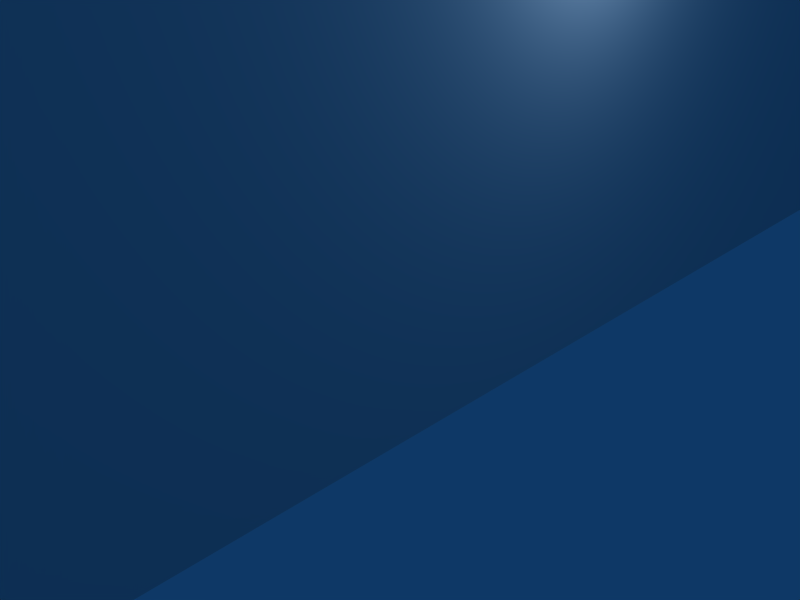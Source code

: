 # Source: lapide.blend  (saved by Blender 2.44.0; exported with 4.5.12 LTS)
import bpy
from mathutils import Matrix  # noqa: F401  (used for matrix-valued properties, if any)

bpy.ops.wm.read_factory_settings(use_empty=True)
scene = bpy.context.scene
scene.name = 'Scene'

# ---- collections
col_collection_1 = bpy.data.collections.new('Collection 1'); scene.collection.children.link(col_collection_1)

# ---- materials (node trees are filled in below, after node groups)
mat_material2 = bpy.data.materials.new('Material2')
mat_material2.alpha_threshold = 0.0
mat_material2.roughness = 0.5
mat_material2.line_color = (0.0, 0.0, 0.0, 1.0)

# ---- material node trees

# ---- world
world_world = bpy.data.worlds.new('World'); scene.world = world_world
world_world.color = (0.05656, 0.2208, 0.4)
world_world.use_sun_shadow = False
world_world.sun_shadow_jitter_overblur = 0.0
world_world.cycles.sampling_method = 'MANUAL'
world_world.cycles.sample_map_resolution = 256

# ---- cameras
cam_camera = bpy.data.cameras.new('Camera')
cam_camera.passepartout_alpha = 0.2
cam_camera.clip_end = 100.0
cam_camera.lens = 35.0
cam_camera.ortho_scale = 7.314
cam_camera.show_passepartout = False
cam_camera.show_safe_areas = True
cam_camera.dof.focus_distance = 0.0
cam_camera.dof.aperture_fstop = 128.0

# ---- lights
light_spot = bpy.data.lights.new('Spot', 'POINT')
light_spot.transmission_factor = 0.0
light_spot.cutoff_distance = 30.0
light_spot.energy = 100.0
light_spot.shadow_buffer_clip_start = 1.001
light_spot.shadow_soft_size = 1.0
light_spot.shadow_maximum_resolution = 0.006
light_spot.use_absolute_resolution = True
light_spot.cycles.use_multiple_importance_sampling = False

# ---- meshes
me_cube = bpy.data.meshes.new('Cube')
me_cube.from_pydata([(1.0, 1.0, -1.0), (1.0, -1.0, -1.0), (-1.0, -1.0, -1.0), (-1.0, 1.0, -1.0), (1.0, 1.0, 0.1568), (1.0, -1.0, 0.1568), (-1.0, -1.0, 0.1568), (-1.0, 1.0, 0.1568), (0.9469, 1.0, 0.4335), (0.9469, -1.0, 0.4335), (-0.9469, 1.0, 0.4335), (-0.9469, -1.0, 0.4335), (0.7832, -1.0, 0.6443), (0.7832, 1.0, 0.6443), (-0.7832, 1.0, 0.6443), (-0.7832, -1.0, 0.6443), (0.3867, 1.0, 0.8551), (0.3867, -1.0, 0.8551), (-0.3867, 1.0, 0.8551), (-0.3867, -1.0, 0.8551)], [], [(0, 1, 2, 3), (0, 4, 5, 1), (1, 5, 6, 2), (2, 6, 7, 3), (4, 0, 3, 7), (5, 4, 8, 9), (4, 7, 10, 8), (6, 5, 9, 11), (7, 6, 11, 10), (9, 8, 13, 12), (8, 10, 14, 13), (11, 9, 12, 15), (10, 11, 15, 14), (12, 13, 16, 17), (13, 14, 18, 16), (15, 12, 17, 19), (14, 15, 19, 18), (16, 18, 19, 17)])
_uv = me_cube.uv_layers.new(name='UVTex')
_uv.uv.foreach_set('vector', [0.4137, 0.01809, 0.6817, 0.01809, 0.6817, 0.9652, 0.4137, 0.9652, 0.3325, 0.07333, 0.3325, 0.6335, 0.6066, 0.6335, 0.6066, 0.07333, 0.9763, 0.1073, 0.9789, 0.6451, 0.0493, 0.6497, 0.04665, 0.1119, 0.6066, 0.07333, 0.6066, 0.6335, 0.3325, 0.6335, 0.3325, 0.07333, 0.9845, 0.6459, 0.9819, 0.1081, 0.05228, 0.1127, 0.05493, 0.6505, 0.6066, 0.6335, 0.3325, 0.6335, 0.3325, 0.7675, 0.6066, 0.7675, 0.9845, 0.6459, 0.05493, 0.6505, 0.08023, 0.779, 0.9605, 0.7747, 0.0493, 0.6497, 0.9789, 0.6451, 0.9549, 0.7738, 0.0746, 0.7782, 0.3325, 0.6335, 0.6066, 0.6335, 0.6066, 0.7675, 0.3325, 0.7675, 0.6066, 0.7675, 0.3325, 0.7675, 0.3325, 0.8696, 0.6066, 0.8696, 0.9605, 0.7747, 0.08023, 0.779, 0.1568, 0.8767, 0.8849, 0.873, 0.0746, 0.7782, 0.9549, 0.7738, 0.8793, 0.8722, 0.1512, 0.8758, 0.3325, 0.7675, 0.6066, 0.7675, 0.6066, 0.8696, 0.3325, 0.8696, 0.6066, 0.8696, 0.3325, 0.8696, 0.3325, 0.9717, 0.6066, 0.9717, 0.8849, 0.873, 0.1568, 0.8767, 0.3416, 0.9738, 0.7011, 0.972, 0.1512, 0.8758, 0.8793, 0.8722, 0.6955, 0.9711, 0.336, 0.9729, 0.3325, 0.8696, 0.6066, 0.8696, 0.6066, 0.9717, 0.3325, 0.9717, 0.4137, 0.3085, 0.4137, 0.6748, 0.6817, 0.6748, 0.6817, 0.3085])
_ca = me_cube.color_attributes.new('Col', 'BYTE_COLOR', 'CORNER')
_ca.data.foreach_set('color', [1.0, 1.0, 1.0, 1.0, 1.0, 1.0, 1.0, 1.0, 1.0, 1.0, 1.0, 1.0, 1.0, 1.0, 1.0, 1.0, 1.0, 1.0, 1.0, 1.0, 1.0, 1.0, 1.0, 1.0, 1.0, 1.0, 1.0, 1.0, 1.0, 1.0, 1.0, 1.0, 1.0, 1.0, 1.0, 1.0, 1.0, 1.0, 1.0, 1.0, 1.0, 1.0, 1.0, 1.0, 1.0, 1.0, 1.0, 1.0, 1.0, 1.0, 1.0, 1.0, 1.0, 1.0, 1.0, 1.0, 1.0, 1.0, 1.0, 1.0, 1.0, 1.0, 1.0, 1.0, 1.0, 1.0, 1.0, 1.0, 1.0, 1.0, 1.0, 1.0, 1.0, 1.0, 1.0, 1.0, 1.0, 1.0, 1.0, 1.0, 1.0, 1.0, 1.0, 1.0, 1.0, 1.0, 1.0, 1.0, 1.0, 1.0, 1.0, 1.0, 1.0, 1.0, 1.0, 1.0, 1.0, 1.0, 1.0, 1.0, 1.0, 1.0, 1.0, 1.0, 1.0, 1.0, 1.0, 1.0, 1.0, 1.0, 1.0, 1.0, 1.0, 1.0, 1.0, 1.0, 1.0, 1.0, 1.0, 1.0, 1.0, 1.0, 1.0, 1.0, 1.0, 1.0, 1.0, 1.0, 1.0, 1.0, 1.0, 1.0, 1.0, 1.0, 1.0, 1.0, 1.0, 1.0, 1.0, 1.0, 1.0, 1.0, 1.0, 1.0, 1.0, 1.0, 1.0, 1.0, 1.0, 1.0, 1.0, 1.0, 1.0, 1.0, 1.0, 1.0, 1.0, 1.0, 1.0, 1.0, 1.0, 1.0, 1.0, 1.0, 1.0, 1.0, 1.0, 1.0, 1.0, 1.0, 1.0, 1.0, 1.0, 1.0, 1.0, 1.0, 1.0, 1.0, 1.0, 1.0, 1.0, 1.0, 1.0, 1.0, 1.0, 1.0, 1.0, 1.0, 1.0, 1.0, 1.0, 1.0, 1.0, 1.0, 1.0, 1.0, 1.0, 1.0, 1.0, 1.0, 1.0, 1.0, 1.0, 1.0, 1.0, 1.0, 1.0, 1.0, 1.0, 1.0, 1.0, 1.0, 1.0, 1.0, 1.0, 1.0, 1.0, 1.0, 1.0, 1.0, 1.0, 1.0, 1.0, 1.0, 1.0, 1.0, 1.0, 1.0, 1.0, 1.0, 1.0, 1.0, 1.0, 1.0, 1.0, 1.0, 1.0, 1.0, 1.0, 1.0, 1.0, 1.0, 1.0, 1.0, 1.0, 1.0, 1.0, 1.0, 1.0, 1.0, 1.0, 1.0, 1.0, 1.0, 1.0, 1.0, 1.0, 1.0, 1.0, 1.0, 1.0, 1.0, 1.0, 1.0, 1.0, 1.0, 1.0, 1.0, 1.0, 1.0, 1.0, 1.0, 1.0, 1.0, 1.0, 1.0, 1.0, 1.0, 1.0, 1.0, 1.0, 1.0, 1.0, 1.0, 1.0, 1.0, 1.0, 1.0])
me_cube.materials.append(mat_material2)
me_cube.use_remesh_preserve_volume = False
me_cube.use_remesh_preserve_attributes = False
me_cube.use_mirror_vertex_groups = False
me_cube.update()
arm_armature = bpy.data.armatures.new('Armature')  # bones are not reproduced

# ---- objects
ob_armature = bpy.data.objects.new('Armature', arm_armature)
ob_cube = bpy.data.objects.new('Cube', me_cube)
ob_lamp = bpy.data.objects.new('Lamp', light_spot)
ob_camera = bpy.data.objects.new('Camera', cam_camera)

# ---- transforms, parenting, visibility, modifiers, constraints
ob_armature.location = (-0.04065, -0.04934, 5.814)
ob_armature.rotation_euler = (1.571, -0.0, 1.571)
ob_armature.lock_rotations_4d = False
ob_armature.empty_display_type = 'ARROWS'
ob_armature.color = (0.0, 0.0, 0.0, 1.0)
ob_armature.show_in_front = True
ob_armature.lineart.crease_threshold = 0.0
ob_cube.parent = ob_armature
ob_cube.matrix_parent_inverse = Matrix(((-4.371e-08, 1.0, 0.0, 0.04934), (4.371e-08, 1.911e-15, 1.0, -5.814), (1.0, 4.371e-08, -4.377e-08, 0.04065), (0.0, 0.0, 0.0, 1.0)))
ob_cube.location = (-0.07167, 0.08726, 8.91)
ob_cube.rotation_euler = (-4.371e-08, -4.371e-08, 1.571)
ob_cube.scale = (8.767, 2.481, 8.767)
ob_cube.lock_rotations_4d = False
ob_cube.empty_display_type = 'ARROWS'
ob_cube.color = (0.0, 0.0, 0.0, 1.0)
ob_cube.lineart.crease_threshold = 0.0
_vg = ob_cube.vertex_groups.new(name='Bone')
_vg.add([0, 1, 2, 3, 4, 5, 6, 7, 8, 9, 10, 11, 12, 13, 14, 15, 16, 17, 18, 19], 1.0, 'REPLACE')
_m = ob_cube.modifiers.new('Armature', 'ARMATURE')
_m.object = ob_armature
_m.use_bone_envelopes = True
ob_lamp.location = (4.076, 1.005, 5.904)
ob_lamp.rotation_euler = (0.6503, 0.05522, 1.866)
ob_lamp.lock_rotations_4d = False
ob_lamp.empty_display_type = 'ARROWS'
ob_lamp.color = (0.0, 0.0, 0.0, 0.0)
ob_lamp.lineart.crease_threshold = 0.0
ob_camera.location = (7.481, -6.508, 5.344)
ob_camera.rotation_euler = (1.109, 0.01082, 0.8149)
ob_camera.lock_rotations_4d = False
ob_camera.empty_display_type = 'ARROWS'
ob_camera.color = (0.0, 0.0, 0.0, 0.0)
ob_camera.display_type = 'WIRE'
ob_camera.lineart.crease_threshold = 0.0

# ---- collection membership
col_collection_1.objects.link(ob_armature)
col_collection_1.objects.link(ob_cube)
col_collection_1.objects.link(ob_lamp)
col_collection_1.objects.link(ob_camera)

# ---- scene / render settings (as saved in the file)
scene.camera = ob_camera
scene.frame_start = 1; scene.frame_end = 250; scene.frame_set(1)
scene.render.engine = 'BLENDER_EEVEE_NEXT'
scene.render.image_settings.file_format = 'JPEG'
scene.render.image_settings.color_mode = 'RGB'
scene.render.image_settings.compression = 90
scene.render.resolution_x = 800
scene.render.resolution_y = 600
scene.render.pixel_aspect_x = 100.0
scene.render.pixel_aspect_y = 100.0
scene.render.fps = 25
scene.render.dither_intensity = 0.0
scene.render.use_compositing = False
scene.render.use_sequencer = False
scene.render.bake_margin = 2
scene.render.bake_bias = 0.0
scene.render.use_stamp_time = False
scene.render.use_stamp_date = False
scene.render.use_stamp_frame = False
scene.render.use_stamp_camera = False
scene.render.use_stamp_scene = False
scene.render.use_stamp_filename = False
scene.render.use_stamp_render_time = False
scene.render.stamp_font_size = 0
scene.cycles.use_denoising = False
scene.cycles.samples = 10
scene.cycles.sampling_pattern = 'TABULATED_SOBOL'
scene.cycles.light_sampling_threshold = 0.0
scene.cycles.use_adaptive_sampling = False
scene.cycles.use_light_tree = False
scene.cycles.blur_glossy = 0.0
scene.cycles.volume_bounces = 1
scene.cycles.pixel_filter_type = 'GAUSSIAN'
scene.cycles.sample_clamp_indirect = 0.0
scene.view_settings.view_transform = 'Raw'
bpy.context.view_layer.update()
